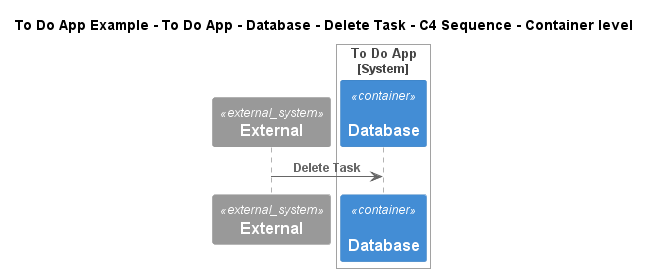

The diagram above was rendered by PlantUML. Its source (embedded in the PNG):
@startuml
!include ..\..\..\..\..\..\..\.c4s\C4_Sequence.puml
SHOW_FOOT_BOXES()

title To Do App Example - To Do App - Database - Delete Task - C4 Sequence - Container level

System_Ext(C4InterFlow.SoftwareSystems.ExternalSystem, "External", "")

System_Boundary(ToDoAppExample.SoftwareSystems.ToDoApp, "To Do App")
    Container(ToDoAppExample.SoftwareSystems.ToDoApp.Containers.Database, "Database", "", "", "msql_server")
Boundary_End()

Rel(C4InterFlow.SoftwareSystems.ExternalSystem, ToDoAppExample.SoftwareSystems.ToDoApp.Containers.Database, "Delete Task")


@enduml